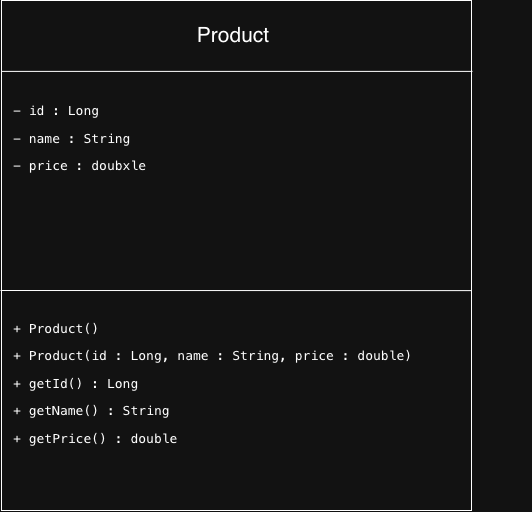

The diagram above was exported from draw.io. Its source (the exported page's mxGraphModel, read from the mxfile embedded in the PNG):
<mxGraphModel dx="1006" dy="694" grid="1" gridSize="10" guides="1" tooltips="1" connect="1" arrows="1" fold="1" page="1" pageScale="1" pageWidth="850" pageHeight="1100" math="0" shadow="0">
  <root>
    <mxCell id="0" />
    <mxCell id="1" parent="0" />
    <mxCell id="g1ail2_EIBTppd7a7Ywg-1" parent="1" style="rounded=0;whiteSpace=wrap;html=1;" value="" vertex="1">
      <mxGeometry height="510" width="470" x="260" y="80" as="geometry" />
    </mxCell>
    <mxCell id="g1ail2_EIBTppd7a7Ywg-2" edge="1" parent="1" style="endArrow=none;html=1;rounded=0;entryX=1.002;entryY=0.139;entryDx=0;entryDy=0;entryPerimeter=0;" target="g1ail2_EIBTppd7a7Ywg-1" value="">
      <mxGeometry height="50" relative="1" width="50" as="geometry">
        <mxPoint x="260" y="150.89" as="sourcePoint" />
        <mxPoint x="450" y="330" as="targetPoint" />
      </mxGeometry>
    </mxCell>
    <mxCell id="g1ail2_EIBTppd7a7Ywg-3" edge="1" parent="1" style="endArrow=none;html=1;rounded=0;entryX=1.002;entryY=0.139;entryDx=0;entryDy=0;entryPerimeter=0;" value="">
      <mxGeometry height="50" relative="1" width="50" as="geometry">
        <mxPoint x="259" y="370" as="sourcePoint" />
        <mxPoint x="730" y="370.11" as="targetPoint" />
      </mxGeometry>
    </mxCell>
    <mxCell id="g1ail2_EIBTppd7a7Ywg-4" parent="1" style="text;html=1;whiteSpace=wrap;strokeColor=none;fillColor=none;align=center;verticalAlign=middle;rounded=0;" value="&lt;font style=&quot;font-size: 21px;&quot;&gt;Product&lt;/font&gt;" vertex="1">
      <mxGeometry height="30" width="60" x="462" y="100" as="geometry" />
    </mxCell>
    <mxCell id="g1ail2_EIBTppd7a7Ywg-5" parent="1" style="text;html=1;whiteSpace=wrap;strokeColor=none;fillColor=none;align=left;verticalAlign=middle;rounded=0;" value="&lt;p&gt;&lt;code&gt;&lt;font style=&quot;font-size: 13px;&quot;&gt;- id : Long&lt;/font&gt;&lt;/code&gt;&lt;/p&gt;&lt;p&gt;&lt;code&gt;&lt;font style=&quot;font-size: 13px;&quot;&gt;- name : String&lt;/font&gt;&lt;/code&gt;&lt;/p&gt;&lt;p&gt;&lt;code&gt;&lt;font style=&quot;font-size: 13px;&quot;&gt;- price : doubxle&lt;/font&gt;&lt;/code&gt;&lt;/p&gt;" vertex="1">
      <mxGeometry height="175" width="198" x="270" y="130" as="geometry" />
    </mxCell>
    <mxCell id="g1ail2_EIBTppd7a7Ywg-6" parent="1" style="text;html=1;whiteSpace=wrap;strokeColor=none;fillColor=none;align=left;verticalAlign=middle;rounded=0;" value="&lt;p&gt;&lt;code&gt;&lt;font style=&quot;font-size: 13px;&quot;&gt;+ Product()&lt;/font&gt;&lt;/code&gt;&lt;/p&gt;&lt;p&gt;&lt;code&gt;&lt;font style=&quot;font-size: 13px;&quot;&gt;+ Product(id : Long, name : String, price : double)&lt;/font&gt;&lt;/code&gt;&lt;/p&gt;&lt;p&gt;&lt;code&gt;&lt;font style=&quot;font-size: 13px;&quot;&gt;+ getId() : Long&lt;/font&gt;&lt;/code&gt;&lt;/p&gt;&lt;p&gt;&lt;code&gt;&lt;font style=&quot;font-size: 13px;&quot;&gt;+ getName() : String&lt;/font&gt;&lt;/code&gt;&lt;/p&gt;&lt;p&gt;&lt;code&gt;&lt;font style=&quot;font-size: 13px;&quot;&gt;+ getPrice() : double&lt;/font&gt;&lt;/code&gt;&lt;/p&gt;" vertex="1">
      <mxGeometry height="175" width="520" x="270" y="375" as="geometry" />
    </mxCell>
  </root>
</mxGraphModel>